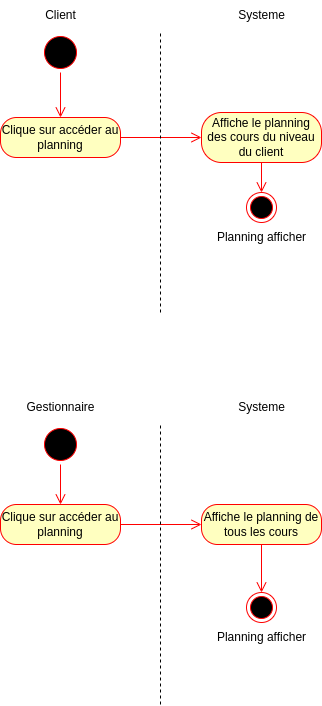

The diagram above was exported from draw.io. Its source (the exported page's mxGraphModel, read from the mxfile embedded in the PNG):
<mxGraphModel dx="1674" dy="772" grid="1" gridSize="10" guides="1" tooltips="1" connect="1" arrows="1" fold="1" page="1" pageScale="1" pageWidth="1169" pageHeight="827" math="0" shadow="0">
  <root>
    <mxCell id="0" />
    <mxCell id="1" parent="0" />
    <mxCell id="IHTMcB6niwqh55eCQFzG-1" value="" style="ellipse;html=1;shape=startState;fillColor=#000000;strokeColor=#ff0000;" parent="1" vertex="1">
      <mxGeometry x="80" y="40" width="40" height="40" as="geometry" />
    </mxCell>
    <mxCell id="IHTMcB6niwqh55eCQFzG-2" value="" style="edgeStyle=orthogonalEdgeStyle;html=1;verticalAlign=bottom;endArrow=open;endSize=8;strokeColor=#ff0000;rounded=0;" parent="1" source="IHTMcB6niwqh55eCQFzG-1" target="IHTMcB6niwqh55eCQFzG-3" edge="1">
      <mxGeometry relative="1" as="geometry">
        <mxPoint x="100" y="140" as="targetPoint" />
      </mxGeometry>
    </mxCell>
    <mxCell id="IHTMcB6niwqh55eCQFzG-3" value="Clique sur accéder au planning" style="rounded=1;whiteSpace=wrap;html=1;arcSize=40;fontColor=#000000;fillColor=#ffffc0;strokeColor=#ff0000;" parent="1" vertex="1">
      <mxGeometry x="40" y="125" width="120" height="40" as="geometry" />
    </mxCell>
    <mxCell id="IHTMcB6niwqh55eCQFzG-4" value="" style="edgeStyle=orthogonalEdgeStyle;html=1;verticalAlign=bottom;endArrow=open;endSize=8;strokeColor=#ff0000;rounded=0;" parent="1" source="IHTMcB6niwqh55eCQFzG-3" target="IHTMcB6niwqh55eCQFzG-5" edge="1">
      <mxGeometry relative="1" as="geometry">
        <mxPoint x="130" y="340" as="targetPoint" />
      </mxGeometry>
    </mxCell>
    <mxCell id="IHTMcB6niwqh55eCQFzG-5" value="Affiche le planning des cours du niveau du client" style="rounded=1;whiteSpace=wrap;html=1;arcSize=40;fontColor=#000000;fillColor=#ffffc0;strokeColor=#ff0000;" parent="1" vertex="1">
      <mxGeometry x="241" y="120" width="120" height="50" as="geometry" />
    </mxCell>
    <mxCell id="IHTMcB6niwqh55eCQFzG-6" value="" style="edgeStyle=orthogonalEdgeStyle;html=1;verticalAlign=bottom;endArrow=open;endSize=8;strokeColor=#ff0000;rounded=0;" parent="1" source="IHTMcB6niwqh55eCQFzG-5" target="IHTMcB6niwqh55eCQFzG-7" edge="1">
      <mxGeometry relative="1" as="geometry">
        <mxPoint x="301" y="220" as="targetPoint" />
      </mxGeometry>
    </mxCell>
    <mxCell id="IHTMcB6niwqh55eCQFzG-7" value="" style="ellipse;html=1;shape=endState;fillColor=#000000;strokeColor=#ff0000;" parent="1" vertex="1">
      <mxGeometry x="286" y="200" width="30" height="30" as="geometry" />
    </mxCell>
    <mxCell id="IHTMcB6niwqh55eCQFzG-8" value="Client" style="text;html=1;align=center;verticalAlign=middle;resizable=0;points=[];autosize=1;strokeColor=none;fillColor=none;" parent="1" vertex="1">
      <mxGeometry x="75" y="8" width="50" height="30" as="geometry" />
    </mxCell>
    <mxCell id="IHTMcB6niwqh55eCQFzG-9" value="Systeme" style="text;html=1;align=center;verticalAlign=middle;resizable=0;points=[];autosize=1;strokeColor=none;fillColor=none;" parent="1" vertex="1">
      <mxGeometry x="266" y="8" width="70" height="30" as="geometry" />
    </mxCell>
    <mxCell id="IHTMcB6niwqh55eCQFzG-10" value="Planning afficher" style="text;html=1;align=center;verticalAlign=middle;resizable=0;points=[];autosize=1;strokeColor=none;fillColor=none;" parent="1" vertex="1">
      <mxGeometry x="246" y="230" width="110" height="30" as="geometry" />
    </mxCell>
    <mxCell id="IHTMcB6niwqh55eCQFzG-11" value="" style="endArrow=none;dashed=1;html=1;rounded=0;" parent="1" edge="1">
      <mxGeometry width="50" height="50" relative="1" as="geometry">
        <mxPoint x="200" y="320" as="sourcePoint" />
        <mxPoint x="200" y="40" as="targetPoint" />
      </mxGeometry>
    </mxCell>
    <mxCell id="NR-yX2-hpaQKZUBB6-qc-1" value="" style="ellipse;html=1;shape=startState;fillColor=#000000;strokeColor=#ff0000;" parent="1" vertex="1">
      <mxGeometry x="80" y="432" width="40" height="40" as="geometry" />
    </mxCell>
    <mxCell id="NR-yX2-hpaQKZUBB6-qc-2" value="" style="edgeStyle=orthogonalEdgeStyle;html=1;verticalAlign=bottom;endArrow=open;endSize=8;strokeColor=#ff0000;rounded=0;" parent="1" source="NR-yX2-hpaQKZUBB6-qc-1" target="NR-yX2-hpaQKZUBB6-qc-3" edge="1">
      <mxGeometry relative="1" as="geometry">
        <mxPoint x="100" y="532" as="targetPoint" />
      </mxGeometry>
    </mxCell>
    <mxCell id="NR-yX2-hpaQKZUBB6-qc-3" value="Clique sur accéder au planning" style="rounded=1;whiteSpace=wrap;html=1;arcSize=40;fontColor=#000000;fillColor=#ffffc0;strokeColor=#ff0000;" parent="1" vertex="1">
      <mxGeometry x="40" y="512" width="120" height="40" as="geometry" />
    </mxCell>
    <mxCell id="NR-yX2-hpaQKZUBB6-qc-4" value="" style="edgeStyle=orthogonalEdgeStyle;html=1;verticalAlign=bottom;endArrow=open;endSize=8;strokeColor=#ff0000;rounded=0;" parent="1" source="NR-yX2-hpaQKZUBB6-qc-3" target="NR-yX2-hpaQKZUBB6-qc-5" edge="1">
      <mxGeometry relative="1" as="geometry">
        <mxPoint x="130" y="732" as="targetPoint" />
      </mxGeometry>
    </mxCell>
    <mxCell id="NR-yX2-hpaQKZUBB6-qc-5" value="Affiche le planning de tous les cours" style="rounded=1;whiteSpace=wrap;html=1;arcSize=40;fontColor=#000000;fillColor=#ffffc0;strokeColor=#ff0000;" parent="1" vertex="1">
      <mxGeometry x="241" y="512" width="120" height="40" as="geometry" />
    </mxCell>
    <mxCell id="NR-yX2-hpaQKZUBB6-qc-6" value="" style="edgeStyle=orthogonalEdgeStyle;html=1;verticalAlign=bottom;endArrow=open;endSize=8;strokeColor=#ff0000;rounded=0;" parent="1" source="NR-yX2-hpaQKZUBB6-qc-5" target="NR-yX2-hpaQKZUBB6-qc-14" edge="1">
      <mxGeometry relative="1" as="geometry">
        <mxPoint x="301" y="592" as="targetPoint" />
      </mxGeometry>
    </mxCell>
    <mxCell id="NR-yX2-hpaQKZUBB6-qc-8" value="Gestionnaire" style="text;html=1;align=center;verticalAlign=middle;resizable=0;points=[];autosize=1;strokeColor=none;fillColor=none;" parent="1" vertex="1">
      <mxGeometry x="55" y="400" width="90" height="30" as="geometry" />
    </mxCell>
    <mxCell id="NR-yX2-hpaQKZUBB6-qc-9" value="Systeme" style="text;html=1;align=center;verticalAlign=middle;resizable=0;points=[];autosize=1;strokeColor=none;fillColor=none;" parent="1" vertex="1">
      <mxGeometry x="266" y="400" width="70" height="30" as="geometry" />
    </mxCell>
    <mxCell id="NR-yX2-hpaQKZUBB6-qc-11" value="" style="endArrow=none;dashed=1;html=1;rounded=0;" parent="1" edge="1">
      <mxGeometry width="50" height="50" relative="1" as="geometry">
        <mxPoint x="200" y="712" as="sourcePoint" />
        <mxPoint x="200" y="432" as="targetPoint" />
      </mxGeometry>
    </mxCell>
    <mxCell id="NR-yX2-hpaQKZUBB6-qc-14" value="" style="ellipse;html=1;shape=endState;fillColor=#000000;strokeColor=#ff0000;" parent="1" vertex="1">
      <mxGeometry x="286" y="600" width="30" height="30" as="geometry" />
    </mxCell>
    <mxCell id="NR-yX2-hpaQKZUBB6-qc-15" value="Planning afficher" style="text;html=1;align=center;verticalAlign=middle;resizable=0;points=[];autosize=1;strokeColor=none;fillColor=none;" parent="1" vertex="1">
      <mxGeometry x="246" y="630" width="110" height="30" as="geometry" />
    </mxCell>
  </root>
</mxGraphModel>